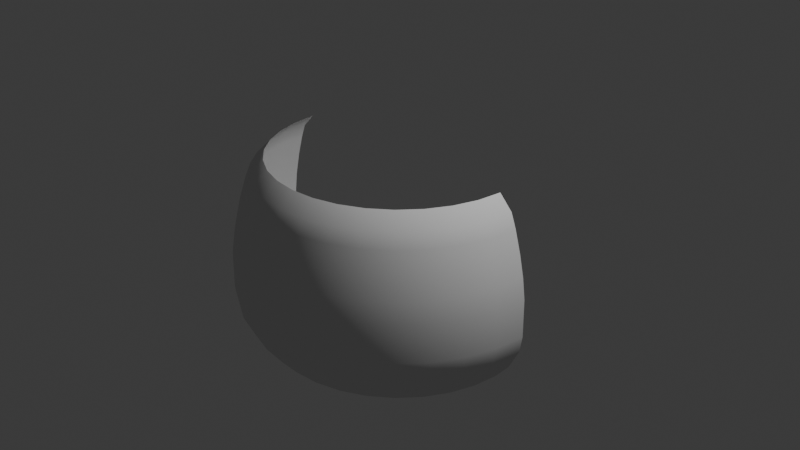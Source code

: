 # Source: Bauchige_Vase.blend  (saved by Blender 4.2.66; exported with 4.5.12 LTS)
import bpy
from mathutils import Matrix  # noqa: F401  (used for matrix-valued properties, if any)

bpy.ops.wm.read_factory_settings(use_empty=True)
scene = bpy.context.scene
scene.name = 'Scene'

# ---- collections
col_collection = bpy.data.collections.new('Collection'); scene.collection.children.link(col_collection)

# ---- node groups
ng_smooth_by_angle = bpy.data.node_groups.new('Smooth by Angle', 'GeometryNodeTree')
_s = ng_smooth_by_angle.interface.new_socket(name='Mesh', in_out='OUTPUT', socket_type='NodeSocketGeometry')
_s = ng_smooth_by_angle.interface.new_socket(name='Mesh', in_out='INPUT', socket_type='NodeSocketGeometry')
_s = ng_smooth_by_angle.interface.new_socket(name='Angle', in_out='INPUT', socket_type='NodeSocketFloat')
_s.subtype = 'ANGLE'
_s.default_value = 0.5236
_s.min_value = 0.0
_s.max_value = 3.142
_s.description = 'Maximum face angle for smooth edges'
_s = ng_smooth_by_angle.interface.new_socket(name='Ignore Sharpness', in_out='INPUT', socket_type='NodeSocketBool')
_s.force_non_field = True
ng_smooth_by_angle.description = 'Set the sharpness of mesh edges based on the angle between the neighboring faces'
ng_smooth_by_angle.is_modifier = True
_N = ng_smooth_by_angle.nodes; _L = ng_smooth_by_angle.links
n0 = _N.new('GeometryNodeSetShadeSmooth'); n0.name = 'Set Shade Smooth'; n0.location = (120, -80)
n0.domain = 'EDGE'
n1 = _N.new('GeometryNodeSetShadeSmooth'); n1.name = 'Set Shade Smooth.001'; n1.location = (300, -80)
n2 = _N.new('NodeGroupOutput'); n2.name = 'Group Output'; n2.location = (480, -80)
n3 = _N.new('GeometryNodeInputMeshEdgeAngle'); n3.name = 'Edge Angle'; n3.location = (-440, -240)
n4 = _N.new('NodeGroupInput'); n4.name = 'Group Input'; n4.location = (-80, -80)
n5 = _N.new('GeometryNodeInputEdgeSmooth'); n5.name = 'Is Edge Smooth'; n5.location = (-260, -120)
n6 = _N.new('GeometryNodeInputShadeSmooth'); n6.name = 'Is Shade Smooth'; n6.location = (-440, -397)
n7 = _N.new('FunctionNodeCompare'); n7.name = 'Compare'; n7.location = (-260, -260)
n7.operation = 'LESS_EQUAL'
n7.inputs[6].default_value = (0.0, 0.0, 0.0, 0.0)
n7.inputs[7].default_value = (0.0, 0.0, 0.0, 0.0)
n8 = _N.new('FunctionNodeBooleanMath'); n8.name = 'Boolean Math.001'; n8.location = (-80, -260)
n9 = _N.new('NodeGroupInput'); n9.name = 'Group Input.001'; n9.location = (-440, -329)
n10 = _N.new('NodeGroupInput'); n10.name = 'Group Input.002'; n10.location = (-259, -189)
n11 = _N.new('FunctionNodeBooleanMath'); n11.name = 'Boolean Math'; n11.location = (-80, -149)
n11.operation = 'OR'
n12 = _N.new('FunctionNodeBooleanMath'); n12.name = 'Boolean Math.002'; n12.location = (-260, -380)
n12.operation = 'OR'
n13 = _N.new('NodeGroupInput'); n13.name = 'Group Input.003'; n13.location = (-440, -460)
_L.new(n3.outputs[0], n7.inputs[0])
_L.new(n1.outputs[0], n2.inputs[0])
_L.new(n9.outputs[1], n7.inputs[1])
_L.new(n7.outputs[0], n8.inputs[0])
_L.new(n4.outputs[0], n0.inputs[0])
_L.new(n0.outputs[0], n1.inputs[0])
_L.new(n8.outputs[0], n0.inputs[2])
_L.new(n10.outputs[2], n11.inputs[1])
_L.new(n5.outputs[0], n11.inputs[0])
_L.new(n11.outputs[0], n0.inputs[1])
_L.new(n13.outputs[2], n12.inputs[1])
_L.new(n6.outputs[0], n12.inputs[0])
_L.new(n12.outputs[0], n8.inputs[1])
n2.is_active_output = True

# ---- world
world_world = bpy.data.worlds.new('World'); scene.world = world_world
world_world.use_nodes = True; world_world.node_tree.nodes.clear()
_N = world_world.node_tree.nodes; _L = world_world.node_tree.links
n0 = _N.new('ShaderNodeOutputWorld'); n0.name = 'World Output'; n0.location = (300, 300)
n1 = _N.new('ShaderNodeBackground'); n1.name = 'Background'; n1.location = (10, 300)
n1.inputs[0].default_value = (0.05088, 0.05088, 0.05088, 1.0)
_L.new(n1.outputs[0], n0.inputs[0])
n0.is_active_output = True
world_world.color = (0.05088, 0.05088, 0.05088)
world_world.sun_shadow_jitter_overblur = 0.0

# ---- cameras
cam_camera = bpy.data.cameras.new('Camera')
cam_camera.clip_end = 100.0
cam_camera.ortho_scale = 7.314

# ---- lights
light_light = bpy.data.lights.new('Light', 'POINT')
light_light.energy = 1000.0
light_light.shadow_soft_size = 0.1

# ---- meshes
me_cylinder = bpy.data.meshes.new('Cylinder')
me_cylinder.from_pydata([(0.4052, -3.317e-09, -0.8722), (0.9505, 8.406e-10, -0.009269), (0.3974, -0.07905, -0.8722), (0.9322, -0.1854, -0.009269), (0.3743, -0.1551, -0.8722), (0.8781, -0.3637, -0.009269), (0.3369, -0.2251, -0.8722), (0.7903, -0.5281, -0.009269), (0.2865, -0.2865, -0.8722), (0.6721, -0.6721, -0.009269), (0.2251, -0.3369, -0.8722), (0.5281, -0.7903, -0.009269), (0.1551, -0.3743, -0.8722), (0.3637, -0.8781, -0.009269), (0.07905, -0.3974, -0.8722), (0.1854, -0.9322, -0.009269), (4.635e-09, -0.4052, -0.8722), (-6.237e-10, -0.9505, -0.009269), (-0.07905, -0.3974, -0.8722), (-0.1854, -0.9322, -0.009269), (-0.1551, -0.3743, -0.8722), (-0.3637, -0.8781, -0.009269), (-0.2251, -0.3369, -0.8722), (-0.5281, -0.7903, -0.009269), (-0.2865, -0.2865, -0.8722), (-0.6721, -0.6721, -0.009269), (-0.3369, -0.2251, -0.8722), (-0.7903, -0.5281, -0.009269), (-0.3743, -0.1551, -0.8722), (-0.8781, -0.3637, -0.009269), (-0.3974, -0.07905, -0.8722), (-0.9322, -0.1854, -0.009269), (-0.4052, -3.317e-09, -0.8722), (-0.9505, 8.406e-10, -0.009269), (0.9677, 9.806e-10, -0.1354), (0.9697, 9.961e-10, -0.3636), (0.9521, 8.888e-10, -0.4664), (0.8844, 1.527e-09, -0.5958), (0.7965, 2.331e-10, -0.6975), (0.6488, -1.46e-09, -0.7878), (0.9491, -0.1888, -0.1354), (0.951, -0.1892, -0.3636), (0.9338, -0.1857, -0.4664), (0.8674, -0.1725, -0.5958), (0.7812, -0.1554, -0.6975), (0.6364, -0.1266, -0.7878), (0.894, -0.3703, -0.1354), (0.8959, -0.3711, -0.3636), (0.8796, -0.3643, -0.4664), (0.8171, -0.3385, -0.5958), (0.7359, -0.3048, -0.6975), (0.5994, -0.2483, -0.7878), (0.8046, -0.5376, -0.1354), (0.8063, -0.5387, -0.3636), (0.7916, -0.5289, -0.4664), (0.7354, -0.4914, -0.5958), (0.6623, -0.4425, -0.6975), (0.5395, -0.3605, -0.7878), (0.6842, -0.6842, -0.1354), (0.6857, -0.6857, -0.3636), (0.6732, -0.6732, -0.4664), (0.6254, -0.6254, -0.5958), (0.5632, -0.5632, -0.6975), (0.4588, -0.4588, -0.7878), (0.5376, -0.8046, -0.1354), (0.5387, -0.8063, -0.3636), (0.5289, -0.7916, -0.4664), (0.4914, -0.7354, -0.5958), (0.4425, -0.6623, -0.6975), (0.3605, -0.5395, -0.7878), (0.3703, -0.894, -0.1354), (0.3711, -0.8959, -0.3636), (0.3643, -0.8796, -0.4664), (0.3385, -0.8171, -0.5958), (0.3048, -0.7359, -0.6975), (0.2483, -0.5994, -0.7878), (0.1888, -0.9491, -0.1354), (0.1892, -0.951, -0.3636), (0.1857, -0.9338, -0.4664), (0.1725, -0.8674, -0.5958), (0.1554, -0.7812, -0.6975), (0.1266, -0.6364, -0.7878), (-8.098e-10, -0.9677, -0.1354), (-8.735e-10, -0.9697, -0.3636), (-8.657e-10, -0.9521, -0.4664), (-2.675e-09, -0.8844, -0.5958), (7.552e-10, -0.7965, -0.6975), (2.285e-09, -0.6488, -0.7878), (-0.1888, -0.9491, -0.1354), (-0.1892, -0.951, -0.3636), (-0.1857, -0.9338, -0.4664), (-0.1725, -0.8674, -0.5958), (-0.1554, -0.7812, -0.6975), (-0.1266, -0.6364, -0.7878), (-0.3703, -0.894, -0.1354), (-0.3711, -0.8959, -0.3636), (-0.3643, -0.8796, -0.4664), (-0.3385, -0.8171, -0.5958), (-0.3048, -0.7359, -0.6975), (-0.2483, -0.5994, -0.7878), (-0.5376, -0.8046, -0.1354), (-0.5387, -0.8063, -0.3636), (-0.5289, -0.7916, -0.4664), (-0.4914, -0.7354, -0.5958), (-0.4425, -0.6623, -0.6975), (-0.3605, -0.5395, -0.7878), (-0.6842, -0.6842, -0.1354), (-0.6857, -0.6857, -0.3636), (-0.6732, -0.6732, -0.4664), (-0.6254, -0.6254, -0.5958), (-0.5632, -0.5632, -0.6975), (-0.4588, -0.4588, -0.7878), (-0.8046, -0.5376, -0.1354), (-0.8063, -0.5387, -0.3636), (-0.7916, -0.5289, -0.4664), (-0.7354, -0.4914, -0.5958), (-0.6623, -0.4425, -0.6975), (-0.5395, -0.3605, -0.7878), (-0.894, -0.3703, -0.1354), (-0.8959, -0.3711, -0.3636), (-0.8796, -0.3643, -0.4664), (-0.8171, -0.3385, -0.5958), (-0.7359, -0.3048, -0.6975), (-0.5994, -0.2483, -0.7878), (-0.9491, -0.1888, -0.1354), (-0.951, -0.1892, -0.3636), (-0.9338, -0.1857, -0.4664), (-0.8674, -0.1725, -0.5958), (-0.7812, -0.1554, -0.6975), (-0.6364, -0.1266, -0.7878), (-0.9677, 9.806e-10, -0.1354), (-0.9697, 9.961e-10, -0.3636), (-0.9521, 8.888e-10, -0.4664), (-0.8844, 1.527e-09, -0.5958), (-0.7965, 2.331e-10, -0.6975), (-0.6488, -1.46e-09, -0.7878), (0.9212, 5.251e-10, 0.1209), (0.9035, -0.1797, 0.1209), (0.8511, -0.3525, 0.1209), (0.7659, -0.5118, 0.1209), (0.6514, -0.6514, 0.1209), (0.5118, -0.7659, 0.1209), (0.3525, -0.8511, 0.1209), (0.1797, -0.9035, 0.1209), (-1.577e-09, -0.9212, 0.1209), (-0.1797, -0.9035, 0.1209), (-0.3525, -0.8511, 0.1209), (-0.5118, -0.7659, 0.1209), (-0.6514, -0.6514, 0.1209), (-0.7659, -0.5118, 0.1209), (-0.8511, -0.3525, 0.1209), (-0.9035, -0.1797, 0.1209), (-0.9212, 5.251e-10, 0.1209), (0.8824, 5.929e-10, 0.2533), (0.8654, -0.1721, 0.2533), (0.8152, -0.3377, 0.2533), (0.7337, -0.4902, 0.2533), (0.6239, -0.6239, 0.2533), (0.4902, -0.7337, 0.2533), (0.3377, -0.8152, 0.2533), (0.1721, -0.8654, 0.2533), (-1.982e-09, -0.8824, 0.2533), (-0.1721, -0.8654, 0.2533), (-0.3377, -0.8152, 0.2533), (-0.4902, -0.7337, 0.2533), (-0.6239, -0.6239, 0.2533), (-0.7337, -0.4902, 0.2533), (-0.8152, -0.3377, 0.2533), (-0.8654, -0.1721, 0.2533), (-0.8824, 5.929e-10, 0.2533), (0.8488, 4.892e-10, 0.3409), (0.8325, -0.1656, 0.3409), (0.7842, -0.3248, 0.3409), (0.7058, -0.4716, 0.3409), (0.6002, -0.6002, 0.3409), (0.4716, -0.7058, 0.3409), (0.3248, -0.7842, 0.3409), (0.1656, -0.8325, 0.3409), (-2.32e-09, -0.8488, 0.3409), (-0.1656, -0.8325, 0.3409), (-0.3248, -0.7842, 0.3409), (-0.4716, -0.7058, 0.3409), (-0.6002, -0.6002, 0.3409), (-0.7058, -0.4716, 0.3409), (-0.7842, -0.3248, 0.3409), (-0.8325, -0.1656, 0.3409), (-0.8488, 4.892e-10, 0.3409), (0.7654, -1.659e-09, 0.425), (0.7507, -0.1493, 0.425), (0.7071, -0.2929, 0.425), (0.6364, -0.4252, 0.425), (0.5412, -0.5412, 0.425), (0.4252, -0.6364, 0.425), (0.2929, -0.7071, 0.425), (0.1493, -0.7507, 0.425), (-2.786e-09, -0.7654, 0.425), (-0.1493, -0.7507, 0.425), (-0.2929, -0.7071, 0.425), (-0.4252, -0.6364, 0.425), (-0.5412, -0.5412, 0.425), (-0.6364, -0.4252, 0.425), (-0.7071, -0.2929, 0.425), (-0.7507, -0.1493, 0.425), (-0.7654, -1.659e-09, 0.425)], [], [(34, 1, 3, 40), (40, 3, 5, 46), (46, 5, 7, 52), (52, 7, 9, 58), (58, 9, 11, 64), (64, 11, 13, 70), (70, 13, 15, 76), (76, 15, 17, 82), (82, 17, 19, 88), (88, 19, 21, 94), (94, 21, 23, 100), (100, 23, 25, 106), (106, 25, 27, 112), (112, 27, 29, 118), (118, 29, 31, 124), (124, 31, 33, 130), (30, 129, 135, 32), (129, 128, 134, 135), (128, 127, 133, 134), (127, 126, 132, 133), (126, 125, 131, 132), (125, 124, 130, 131), (28, 123, 129, 30), (123, 122, 128, 129), (122, 121, 127, 128), (121, 120, 126, 127), (120, 119, 125, 126), (119, 118, 124, 125), (26, 117, 123, 28), (117, 116, 122, 123), (116, 115, 121, 122), (115, 114, 120, 121), (114, 113, 119, 120), (113, 112, 118, 119), (24, 111, 117, 26), (111, 110, 116, 117), (110, 109, 115, 116), (109, 108, 114, 115), (108, 107, 113, 114), (107, 106, 112, 113), (22, 105, 111, 24), (105, 104, 110, 111), (104, 103, 109, 110), (103, 102, 108, 109), (102, 101, 107, 108), (101, 100, 106, 107), (20, 99, 105, 22), (99, 98, 104, 105), (98, 97, 103, 104), (97, 96, 102, 103), (96, 95, 101, 102), (95, 94, 100, 101), (18, 93, 99, 20), (93, 92, 98, 99), (92, 91, 97, 98), (91, 90, 96, 97), (90, 89, 95, 96), (89, 88, 94, 95), (16, 87, 93, 18), (87, 86, 92, 93), (86, 85, 91, 92), (85, 84, 90, 91), (84, 83, 89, 90), (83, 82, 88, 89), (14, 81, 87, 16), (81, 80, 86, 87), (80, 79, 85, 86), (79, 78, 84, 85), (78, 77, 83, 84), (77, 76, 82, 83), (12, 75, 81, 14), (75, 74, 80, 81), (74, 73, 79, 80), (73, 72, 78, 79), (72, 71, 77, 78), (71, 70, 76, 77), (10, 69, 75, 12), (69, 68, 74, 75), (68, 67, 73, 74), (67, 66, 72, 73), (66, 65, 71, 72), (65, 64, 70, 71), (8, 63, 69, 10), (63, 62, 68, 69), (62, 61, 67, 68), (61, 60, 66, 67), (60, 59, 65, 66), (59, 58, 64, 65), (6, 57, 63, 8), (57, 56, 62, 63), (56, 55, 61, 62), (55, 54, 60, 61), (54, 53, 59, 60), (53, 52, 58, 59), (4, 51, 57, 6), (51, 50, 56, 57), (50, 49, 55, 56), (49, 48, 54, 55), (48, 47, 53, 54), (47, 46, 52, 53), (2, 45, 51, 4), (45, 44, 50, 51), (44, 43, 49, 50), (43, 42, 48, 49), (42, 41, 47, 48), (41, 40, 46, 47), (0, 39, 45, 2), (39, 38, 44, 45), (38, 37, 43, 44), (37, 36, 42, 43), (36, 35, 41, 42), (35, 34, 40, 41), (13, 11, 141, 142), (31, 29, 150, 151), (5, 3, 137, 138), (23, 21, 146, 147), (15, 13, 142, 143), (33, 31, 151, 152), (7, 5, 138, 139), (25, 23, 147, 148), (17, 15, 143, 144), (9, 7, 139, 140), (27, 25, 148, 149), (19, 17, 144, 145), (11, 9, 140, 141), (29, 27, 149, 150), (3, 1, 136, 137), (21, 19, 145, 146), (146, 145, 162, 163), (147, 146, 163, 164), (148, 147, 164, 165), (149, 148, 165, 166), (150, 149, 166, 167), (137, 136, 153, 154), (151, 150, 167, 168), (138, 137, 154, 155), (152, 151, 168, 169), (139, 138, 155, 156), (140, 139, 156, 157), (141, 140, 157, 158), (142, 141, 158, 159), (143, 142, 159, 160), (144, 143, 160, 161), (145, 144, 161, 162), (172, 171, 188, 189), (166, 165, 182, 183), (167, 166, 183, 184), (154, 153, 170, 171), (168, 167, 184, 185), (155, 154, 171, 172), (169, 168, 185, 186), (156, 155, 172, 173), (157, 156, 173, 174), (158, 157, 174, 175), (159, 158, 175, 176), (160, 159, 176, 177), (161, 160, 177, 178), (162, 161, 178, 179), (163, 162, 179, 180), (164, 163, 180, 181), (165, 164, 181, 182), (186, 185, 202, 203), (173, 172, 189, 190), (174, 173, 190, 191), (175, 174, 191, 192), (176, 175, 192, 193), (177, 176, 193, 194), (178, 177, 194, 195), (179, 178, 195, 196), (180, 179, 196, 197), (181, 180, 197, 198), (182, 181, 198, 199), (183, 182, 199, 200), (184, 183, 200, 201), (171, 170, 187, 188), (185, 184, 201, 202)])
me_cylinder.polygons.foreach_set('use_smooth', [True] * 176)
_uv = me_cylinder.uv_layers.new(name='UVMap Squares')
_uv.uv.foreach_set('vector', [0.969, 0.5293, 0.969, 0.562, 0.9103, 0.562, 0.9103, 0.5293, 0.9103, 0.5293, 0.9103, 0.562, 0.8517, 0.562, 0.8517, 0.5293, 0.8517, 0.5293, 0.8517, 0.562, 0.7931, 0.562, 0.7931, 0.5293, 0.7931, 0.5293, 0.7931, 0.562, 0.7345, 0.562, 0.7345, 0.5293, 0.7345, 0.5293, 0.7345, 0.562, 0.6759, 0.562, 0.6759, 0.5293, 0.6759, 0.5293, 0.6759, 0.562, 0.6172, 0.562, 0.6172, 0.5293, 0.6172, 0.5293, 0.6172, 0.562, 0.5586, 0.562, 0.5586, 0.5293, 0.5586, 0.5293, 0.5586, 0.562, 0.5, 0.562, 0.5, 0.5293, 0.5, 0.5293, 0.5, 0.562, 0.4414, 0.562, 0.4414, 0.5293, 0.4414, 0.5293, 0.4414, 0.562, 0.3828, 0.562, 0.3828, 0.5293, 0.3828, 0.5293, 0.3828, 0.562, 0.3241, 0.562, 0.3241, 0.5293, 0.3241, 0.5293, 0.3241, 0.562, 0.2655, 0.562, 0.2655, 0.5293, 0.2655, 0.5293, 0.2655, 0.562, 0.2069, 0.562, 0.2069, 0.5293, 0.2069, 0.5293, 0.2069, 0.562, 0.1483, 0.562, 0.1483, 0.5293, 0.1483, 0.5293, 0.1483, 0.562, 0.08966, 0.562, 0.08966, 0.5293, 0.08966, 0.5293, 0.08966, 0.562, 0.03105, 0.562, 0.03105, 0.5293, 0.08966, 0.2611, 0.08966, 0.3274, 0.03105, 0.3274, 0.03105, 0.2611, 0.08966, 0.3274, 0.08966, 0.3718, 0.03105, 0.3718, 0.03105, 0.3274, 0.08966, 0.3718, 0.08966, 0.4064, 0.03105, 0.4064, 0.03105, 0.3718, 0.08966, 0.4064, 0.08966, 0.4439, 0.03105, 0.4439, 0.03105, 0.4064, 0.08966, 0.4439, 0.08966, 0.4707, 0.03105, 0.4707, 0.03105, 0.4439, 0.08966, 0.4707, 0.08966, 0.5293, 0.03105, 0.5293, 0.03105, 0.4707, 0.1483, 0.2611, 0.1483, 0.3274, 0.08966, 0.3274, 0.08966, 0.2611, 0.1483, 0.3274, 0.1483, 0.3718, 0.08966, 0.3718, 0.08966, 0.3274, 0.1483, 0.3718, 0.1483, 0.4064, 0.08966, 0.4064, 0.08966, 0.3718, 0.1483, 0.4064, 0.1483, 0.4439, 0.08966, 0.4439, 0.08966, 0.4064, 0.1483, 0.4439, 0.1483, 0.4707, 0.08966, 0.4707, 0.08966, 0.4439, 0.1483, 0.4707, 0.1483, 0.5293, 0.08966, 0.5293, 0.08966, 0.4707, 0.2069, 0.2611, 0.2069, 0.3274, 0.1483, 0.3274, 0.1483, 0.2611, 0.2069, 0.3274, 0.2069, 0.3718, 0.1483, 0.3718, 0.1483, 0.3274, 0.2069, 0.3718, 0.2069, 0.4064, 0.1483, 0.4064, 0.1483, 0.3718, 0.2069, 0.4064, 0.2069, 0.4439, 0.1483, 0.4439, 0.1483, 0.4064, 0.2069, 0.4439, 0.2069, 0.4707, 0.1483, 0.4707, 0.1483, 0.4439, 0.2069, 0.4707, 0.2069, 0.5293, 0.1483, 0.5293, 0.1483, 0.4707, 0.2655, 0.2611, 0.2655, 0.3274, 0.2069, 0.3274, 0.2069, 0.2611, 0.2655, 0.3274, 0.2655, 0.3718, 0.2069, 0.3718, 0.2069, 0.3274, 0.2655, 0.3718, 0.2655, 0.4064, 0.2069, 0.4064, 0.2069, 0.3718, 0.2655, 0.4064, 0.2655, 0.4439, 0.2069, 0.4439, 0.2069, 0.4064, 0.2655, 0.4439, 0.2655, 0.4707, 0.2069, 0.4707, 0.2069, 0.4439, 0.2655, 0.4707, 0.2655, 0.5293, 0.2069, 0.5293, 0.2069, 0.4707, 0.3241, 0.2611, 0.3241, 0.3274, 0.2655, 0.3274, 0.2655, 0.2611, 0.3241, 0.3274, 0.3241, 0.3718, 0.2655, 0.3718, 0.2655, 0.3274, 0.3241, 0.3718, 0.3241, 0.4064, 0.2655, 0.4064, 0.2655, 0.3718, 0.3241, 0.4064, 0.3241, 0.4439, 0.2655, 0.4439, 0.2655, 0.4064, 0.3241, 0.4439, 0.3241, 0.4707, 0.2655, 0.4707, 0.2655, 0.4439, 0.3241, 0.4707, 0.3241, 0.5293, 0.2655, 0.5293, 0.2655, 0.4707, 0.3828, 0.2611, 0.3828, 0.3274, 0.3241, 0.3274, 0.3241, 0.2611, 0.3828, 0.3274, 0.3828, 0.3718, 0.3241, 0.3718, 0.3241, 0.3274, 0.3828, 0.3718, 0.3828, 0.4064, 0.3241, 0.4064, 0.3241, 0.3718, 0.3828, 0.4064, 0.3828, 0.4439, 0.3241, 0.4439, 0.3241, 0.4064, 0.3828, 0.4439, 0.3828, 0.4707, 0.3241, 0.4707, 0.3241, 0.4439, 0.3828, 0.4707, 0.3828, 0.5293, 0.3241, 0.5293, 0.3241, 0.4707, 0.4414, 0.2611, 0.4414, 0.3274, 0.3828, 0.3274, 0.3828, 0.2611, 0.4414, 0.3274, 0.4414, 0.3718, 0.3828, 0.3718, 0.3828, 0.3274, 0.4414, 0.3718, 0.4414, 0.4064, 0.3828, 0.4064, 0.3828, 0.3718, 0.4414, 0.4064, 0.4414, 0.4439, 0.3828, 0.4439, 0.3828, 0.4064, 0.4414, 0.4439, 0.4414, 0.4707, 0.3828, 0.4707, 0.3828, 0.4439, 0.4414, 0.4707, 0.4414, 0.5293, 0.3828, 0.5293, 0.3828, 0.4707, 0.5, 0.2611, 0.5, 0.3274, 0.4414, 0.3274, 0.4414, 0.2611, 0.5, 0.3274, 0.5, 0.3718, 0.4414, 0.3718, 0.4414, 0.3274, 0.5, 0.3718, 0.5, 0.4064, 0.4414, 0.4064, 0.4414, 0.3718, 0.5, 0.4064, 0.5, 0.4439, 0.4414, 0.4439, 0.4414, 0.4064, 0.5, 0.4439, 0.5, 0.4707, 0.4414, 0.4707, 0.4414, 0.4439, 0.5, 0.4707, 0.5, 0.5293, 0.4414, 0.5293, 0.4414, 0.4707, 0.5586, 0.2611, 0.5586, 0.3274, 0.5, 0.3274, 0.5, 0.2611, 0.5586, 0.3274, 0.5586, 0.3718, 0.5, 0.3718, 0.5, 0.3274, 0.5586, 0.3718, 0.5586, 0.4064, 0.5, 0.4064, 0.5, 0.3718, 0.5586, 0.4064, 0.5586, 0.4439, 0.5, 0.4439, 0.5, 0.4064, 0.5586, 0.4439, 0.5586, 0.4707, 0.5, 0.4707, 0.5, 0.4439, 0.5586, 0.4707, 0.5586, 0.5293, 0.5, 0.5293, 0.5, 0.4707, 0.6172, 0.2611, 0.6172, 0.3274, 0.5586, 0.3274, 0.5586, 0.2611, 0.6172, 0.3274, 0.6172, 0.3718, 0.5586, 0.3718, 0.5586, 0.3274, 0.6172, 0.3718, 0.6172, 0.4064, 0.5586, 0.4064, 0.5586, 0.3718, 0.6172, 0.4064, 0.6172, 0.4439, 0.5586, 0.4439, 0.5586, 0.4064, 0.6172, 0.4439, 0.6172, 0.4707, 0.5586, 0.4707, 0.5586, 0.4439, 0.6172, 0.4707, 0.6172, 0.5293, 0.5586, 0.5293, 0.5586, 0.4707, 0.6759, 0.2611, 0.6759, 0.3274, 0.6172, 0.3274, 0.6172, 0.2611, 0.6759, 0.3274, 0.6759, 0.3718, 0.6172, 0.3718, 0.6172, 0.3274, 0.6759, 0.3718, 0.6759, 0.4064, 0.6172, 0.4064, 0.6172, 0.3718, 0.6759, 0.4064, 0.6759, 0.4439, 0.6172, 0.4439, 0.6172, 0.4064, 0.6759, 0.4439, 0.6759, 0.4707, 0.6172, 0.4707, 0.6172, 0.4439, 0.6759, 0.4707, 0.6759, 0.5293, 0.6172, 0.5293, 0.6172, 0.4707, 0.7345, 0.2611, 0.7345, 0.3274, 0.6759, 0.3274, 0.6759, 0.2611, 0.7345, 0.3274, 0.7345, 0.3718, 0.6759, 0.3718, 0.6759, 0.3274, 0.7345, 0.3718, 0.7345, 0.4064, 0.6759, 0.4064, 0.6759, 0.3718, 0.7345, 0.4064, 0.7345, 0.4439, 0.6759, 0.4439, 0.6759, 0.4064, 0.7345, 0.4439, 0.7345, 0.4707, 0.6759, 0.4707, 0.6759, 0.4439, 0.7345, 0.4707, 0.7345, 0.5293, 0.6759, 0.5293, 0.6759, 0.4707, 0.7931, 0.2611, 0.7931, 0.3274, 0.7345, 0.3274, 0.7345, 0.2611, 0.7931, 0.3274, 0.7931, 0.3718, 0.7345, 0.3718, 0.7345, 0.3274, 0.7931, 0.3718, 0.7931, 0.4064, 0.7345, 0.4064, 0.7345, 0.3718, 0.7931, 0.4064, 0.7931, 0.4439, 0.7345, 0.4439, 0.7345, 0.4064, 0.7931, 0.4439, 0.7931, 0.4707, 0.7345, 0.4707, 0.7345, 0.4439, 0.7931, 0.4707, 0.7931, 0.5293, 0.7345, 0.5293, 0.7345, 0.4707, 0.8517, 0.2611, 0.8517, 0.3274, 0.7931, 0.3274, 0.7931, 0.2611, 0.8517, 0.3274, 0.8517, 0.3718, 0.7931, 0.3718, 0.7931, 0.3274, 0.8517, 0.3718, 0.8517, 0.4064, 0.7931, 0.4064, 0.7931, 0.3718, 0.8517, 0.4064, 0.8517, 0.4439, 0.7931, 0.4439, 0.7931, 0.4064, 0.8517, 0.4439, 0.8517, 0.4707, 0.7931, 0.4707, 0.7931, 0.4439, 0.8517, 0.4707, 0.8517, 0.5293, 0.7931, 0.5293, 0.7931, 0.4707, 0.9103, 0.2611, 0.9103, 0.3274, 0.8517, 0.3274, 0.8517, 0.2611, 0.9103, 0.3274, 0.9103, 0.3718, 0.8517, 0.3718, 0.8517, 0.3274, 0.9103, 0.3718, 0.9103, 0.4064, 0.8517, 0.4064, 0.8517, 0.3718, 0.9103, 0.4064, 0.9103, 0.4439, 0.8517, 0.4439, 0.8517, 0.4064, 0.9103, 0.4439, 0.9103, 0.4707, 0.8517, 0.4707, 0.8517, 0.4439, 0.9103, 0.4707, 0.9103, 0.5293, 0.8517, 0.5293, 0.8517, 0.4707, 0.969, 0.2611, 0.969, 0.3274, 0.9103, 0.3274, 0.9103, 0.2611, 0.969, 0.3274, 0.969, 0.3718, 0.9103, 0.3718, 0.9103, 0.3274, 0.969, 0.3718, 0.969, 0.4064, 0.9103, 0.4064, 0.9103, 0.3718, 0.969, 0.4064, 0.969, 0.4439, 0.9103, 0.4439, 0.9103, 0.4064, 0.969, 0.4439, 0.969, 0.4707, 0.9103, 0.4707, 0.9103, 0.4439, 0.969, 0.4707, 0.969, 0.5293, 0.9103, 0.5293, 0.9103, 0.4707, 0.6172, 0.562, 0.6759, 0.562, 0.6759, 0.5963, 0.6172, 0.5963, 0.08966, 0.562, 0.1483, 0.562, 0.1483, 0.5963, 0.08966, 0.5963, 0.8517, 0.562, 0.9103, 0.562, 0.9103, 0.5963, 0.8517, 0.5963, 0.3241, 0.562, 0.3828, 0.562, 0.3828, 0.5963, 0.3241, 0.5963, 0.5586, 0.562, 0.6172, 0.562, 0.6172, 0.5963, 0.5586, 0.5963, 0.03105, 0.562, 0.08966, 0.562, 0.08966, 0.5963, 0.03105, 0.5963, 0.7931, 0.562, 0.8517, 0.562, 0.8517, 0.5963, 0.7931, 0.5963, 0.2655, 0.562, 0.3241, 0.562, 0.3241, 0.5963, 0.2655, 0.5963, 0.5, 0.562, 0.5586, 0.562, 0.5586, 0.5963, 0.5, 0.5963, 0.7345, 0.562, 0.7931, 0.562, 0.7931, 0.5963, 0.7345, 0.5963, 0.2069, 0.562, 0.2655, 0.562, 0.2655, 0.5963, 0.2069, 0.5963, 0.4414, 0.562, 0.5, 0.562, 0.5, 0.5963, 0.4414, 0.5963, 0.6759, 0.562, 0.7345, 0.562, 0.7345, 0.5963, 0.6759, 0.5963, 0.1483, 0.562, 0.2069, 0.562, 0.2069, 0.5963, 0.1483, 0.5963, 0.9103, 0.562, 0.969, 0.562, 0.969, 0.5963, 0.9103, 0.5963, 0.3828, 0.562, 0.4414, 0.562, 0.4414, 0.5963, 0.3828, 0.5963, 0.3828, 0.5963, 0.4414, 0.5963, 0.4414, 0.6317, 0.3828, 0.6317, 0.3241, 0.5963, 0.3828, 0.5963, 0.3828, 0.6317, 0.3241, 0.6317, 0.2655, 0.5963, 0.3241, 0.5963, 0.3241, 0.6317, 0.2655, 0.6317, 0.2069, 0.5963, 0.2655, 0.5963, 0.2655, 0.6317, 0.2069, 0.6317, 0.1483, 0.5963, 0.2069, 0.5963, 0.2069, 0.6317, 0.1483, 0.6317, 0.9103, 0.5963, 0.969, 0.5963, 0.969, 0.6317, 0.9103, 0.6317, 0.08966, 0.5963, 0.1483, 0.5963, 0.1483, 0.6317, 0.08966, 0.6317, 0.8517, 0.5963, 0.9103, 0.5963, 0.9103, 0.6317, 0.8517, 0.6317, 0.03105, 0.5963, 0.08966, 0.5963, 0.08966, 0.6317, 0.03105, 0.6317, 0.7931, 0.5963, 0.8517, 0.5963, 0.8517, 0.6317, 0.7931, 0.6317, 0.7345, 0.5963, 0.7931, 0.5963, 0.7931, 0.6317, 0.7345, 0.6317, 0.6759, 0.5963, 0.7345, 0.5963, 0.7345, 0.6317, 0.6759, 0.6317, 0.6172, 0.5963, 0.6759, 0.5963, 0.6759, 0.6317, 0.6172, 0.6317, 0.5586, 0.5963, 0.6172, 0.5963, 0.6172, 0.6317, 0.5586, 0.6317, 0.5, 0.5963, 0.5586, 0.5963, 0.5586, 0.6317, 0.5, 0.6317, 0.4414, 0.5963, 0.5, 0.5963, 0.5, 0.6317, 0.4414, 0.6317, 0.8517, 0.6558, 0.9103, 0.6558, 0.9103, 0.6863, 0.8517, 0.6863, 0.2069, 0.6317, 0.2655, 0.6317, 0.2655, 0.6558, 0.2069, 0.6558, 0.1483, 0.6317, 0.2069, 0.6317, 0.2069, 0.6558, 0.1483, 0.6558, 0.9103, 0.6317, 0.969, 0.6317, 0.969, 0.6558, 0.9103, 0.6558, 0.08966, 0.6317, 0.1483, 0.6317, 0.1483, 0.6558, 0.08966, 0.6558, 0.8517, 0.6317, 0.9103, 0.6317, 0.9103, 0.6558, 0.8517, 0.6558, 0.03105, 0.6317, 0.08966, 0.6317, 0.08966, 0.6558, 0.03105, 0.6558, 0.7931, 0.6317, 0.8517, 0.6317, 0.8517, 0.6558, 0.7931, 0.6558, 0.7345, 0.6317, 0.7931, 0.6317, 0.7931, 0.6558, 0.7345, 0.6558, 0.6759, 0.6317, 0.7345, 0.6317, 0.7345, 0.6558, 0.6759, 0.6558, 0.6172, 0.6317, 0.6759, 0.6317, 0.6759, 0.6558, 0.6172, 0.6558, 0.5586, 0.6317, 0.6172, 0.6317, 0.6172, 0.6558, 0.5586, 0.6558, 0.5, 0.6317, 0.5586, 0.6317, 0.5586, 0.6558, 0.5, 0.6558, 0.4414, 0.6317, 0.5, 0.6317, 0.5, 0.6558, 0.4414, 0.6558, 0.3828, 0.6317, 0.4414, 0.6317, 0.4414, 0.6558, 0.3828, 0.6558, 0.3241, 0.6317, 0.3828, 0.6317, 0.3828, 0.6558, 0.3241, 0.6558, 0.2655, 0.6317, 0.3241, 0.6317, 0.3241, 0.6558, 0.2655, 0.6558, 0.03105, 0.6558, 0.08966, 0.6558, 0.08966, 0.6863, 0.03105, 0.6863, 0.7931, 0.6558, 0.8517, 0.6558, 0.8517, 0.6863, 0.7931, 0.6863, 0.7345, 0.6558, 0.7931, 0.6558, 0.7931, 0.6863, 0.7345, 0.6863, 0.6759, 0.6558, 0.7345, 0.6558, 0.7345, 0.6863, 0.6759, 0.6863, 0.6172, 0.6558, 0.6759, 0.6558, 0.6759, 0.6863, 0.6172, 0.6863, 0.5586, 0.6558, 0.6172, 0.6558, 0.6172, 0.6863, 0.5586, 0.6863, 0.5, 0.6558, 0.5586, 0.6558, 0.5586, 0.6863, 0.5, 0.6863, 0.4414, 0.6558, 0.5, 0.6558, 0.5, 0.6863, 0.4414, 0.6863, 0.3828, 0.6558, 0.4414, 0.6558, 0.4414, 0.6863, 0.3828, 0.6863, 0.3241, 0.6558, 0.3828, 0.6558, 0.3828, 0.6863, 0.3241, 0.6863, 0.2655, 0.6558, 0.3241, 0.6558, 0.3241, 0.6863, 0.2655, 0.6863, 0.2069, 0.6558, 0.2655, 0.6558, 0.2655, 0.6863, 0.2069, 0.6863, 0.1483, 0.6558, 0.2069, 0.6558, 0.2069, 0.6863, 0.1483, 0.6863, 0.9103, 0.6558, 0.969, 0.6558, 0.969, 0.6863, 0.9103, 0.6863, 0.08966, 0.6558, 0.1483, 0.6558, 0.1483, 0.6863, 0.08966, 0.6863])
_uv.active_render = True
_uv = me_cylinder.uv_layers.new(name='UVMap ProjectView')
_uv.uv.foreach_set('vector', [0.9755, 0.5059, 0.9671, 0.5679, 0.9581, 0.5679, 0.9664, 0.5059, 0.9664, 0.5059, 0.9581, 0.5679, 0.9315, 0.5679, 0.9393, 0.5059, 0.9393, 0.5059, 0.9315, 0.5679, 0.8884, 0.5679, 0.8954, 0.5059, 0.8954, 0.5059, 0.8884, 0.5679, 0.8303, 0.5679, 0.8363, 0.5059, 0.8363, 0.5059, 0.8303, 0.5679, 0.7595, 0.5679, 0.7642, 0.5059, 0.7642, 0.5059, 0.7595, 0.5679, 0.6788, 0.5679, 0.682, 0.5059, 0.682, 0.5059, 0.6788, 0.5679, 0.5911, 0.5679, 0.5928, 0.5059, 0.5928, 0.5059, 0.5911, 0.5679, 0.5, 0.5679, 0.5, 0.5059, 0.5, 0.5059, 0.5, 0.5679, 0.4089, 0.5679, 0.4072, 0.5059, 0.4072, 0.5059, 0.4089, 0.5679, 0.3212, 0.5679, 0.318, 0.5059, 0.318, 0.5059, 0.3212, 0.5679, 0.2405, 0.5679, 0.2358, 0.5059, 0.2358, 0.5059, 0.2405, 0.5679, 0.1697, 0.5679, 0.1637, 0.5059, 0.1637, 0.5059, 0.1697, 0.5679, 0.1116, 0.5679, 0.1046, 0.5059, 0.1046, 0.5059, 0.1116, 0.5679, 0.06846, 0.5679, 0.06066, 0.5059, 0.06066, 0.5059, 0.06846, 0.5679, 0.04187, 0.5679, 0.0336, 0.5059, 0.0336, 0.5059, 0.04187, 0.5679, 0.0329, 0.5679, 0.02446, 0.5059, 0.3047, 0.1438, 0.1873, 0.1853, 0.1811, 0.1853, 0.3009, 0.1438, 0.1873, 0.1853, 0.1161, 0.2296, 0.1086, 0.2296, 0.1811, 0.1853, 0.1161, 0.2296, 0.07371, 0.2796, 0.06536, 0.2796, 0.1086, 0.2296, 0.07371, 0.2796, 0.04112, 0.3432, 0.03213, 0.3432, 0.06536, 0.2796, 0.04112, 0.3432, 0.03262, 0.3937, 0.02347, 0.3937, 0.03213, 0.3432, 0.03262, 0.3937, 0.0336, 0.5059, 0.02446, 0.5059, 0.02347, 0.3937, 0.316, 0.1438, 0.2054, 0.1853, 0.1873, 0.1853, 0.3047, 0.1438, 0.2054, 0.1853, 0.1384, 0.2296, 0.1161, 0.2296, 0.1873, 0.1853, 0.1384, 0.2296, 0.09845, 0.2796, 0.07371, 0.2796, 0.1161, 0.2296, 0.09845, 0.2796, 0.06774, 0.3432, 0.04112, 0.3432, 0.07371, 0.2796, 0.06774, 0.3432, 0.05974, 0.3937, 0.03262, 0.3937, 0.04112, 0.3432, 0.05974, 0.3937, 0.06066, 0.5059, 0.0336, 0.5059, 0.03262, 0.3937, 0.3344, 0.1438, 0.2349, 0.1853, 0.2054, 0.1853, 0.316, 0.1438, 0.2349, 0.1853, 0.1745, 0.2296, 0.1384, 0.2296, 0.2054, 0.1853, 0.1745, 0.2296, 0.1386, 0.2796, 0.09845, 0.2796, 0.1384, 0.2296, 0.1386, 0.2796, 0.111, 0.3432, 0.06774, 0.3432, 0.09845, 0.2796, 0.111, 0.3432, 0.1038, 0.3937, 0.05974, 0.3937, 0.06774, 0.3432, 0.1038, 0.3937, 0.1046, 0.5059, 0.06066, 0.5059, 0.05974, 0.3937, 0.3592, 0.1438, 0.2745, 0.1853, 0.2349, 0.1853, 0.3344, 0.1438, 0.2745, 0.1853, 0.2232, 0.2296, 0.1745, 0.2296, 0.2349, 0.1853, 0.2232, 0.2296, 0.1927, 0.2796, 0.1386, 0.2796, 0.1745, 0.2296, 0.1927, 0.2796, 0.1692, 0.3432, 0.111, 0.3432, 0.1386, 0.2796, 0.1692, 0.3432, 0.163, 0.3937, 0.1038, 0.3937, 0.111, 0.3432, 0.163, 0.3937, 0.1637, 0.5059, 0.1046, 0.5059, 0.1038, 0.3937, 0.3894, 0.1438, 0.3229, 0.1853, 0.2745, 0.1853, 0.3592, 0.1438, 0.3229, 0.1853, 0.2825, 0.2296, 0.2232, 0.2296, 0.2745, 0.1853, 0.2825, 0.2296, 0.2585, 0.2796, 0.1927, 0.2796, 0.2232, 0.2296, 0.2585, 0.2796, 0.2401, 0.3432, 0.1692, 0.3432, 0.1927, 0.2796, 0.2401, 0.3432, 0.2353, 0.3937, 0.163, 0.3937, 0.1692, 0.3432, 0.2353, 0.3937, 0.2358, 0.5059, 0.1637, 0.5059, 0.163, 0.3937, 0.4238, 0.1438, 0.378, 0.1853, 0.3229, 0.1853, 0.3894, 0.1438, 0.378, 0.1853, 0.3502, 0.2296, 0.2825, 0.2296, 0.3229, 0.1853, 0.3502, 0.2296, 0.3337, 0.2796, 0.2585, 0.2796, 0.2825, 0.2296, 0.3337, 0.2796, 0.321, 0.3432, 0.2401, 0.3432, 0.2585, 0.2796, 0.321, 0.3432, 0.3176, 0.3937, 0.2353, 0.3937, 0.2401, 0.3432, 0.3176, 0.3937, 0.318, 0.5059, 0.2358, 0.5059, 0.2353, 0.3937, 0.4612, 0.1438, 0.4378, 0.1853, 0.378, 0.1853, 0.4238, 0.1438, 0.4378, 0.1853, 0.4236, 0.2296, 0.3502, 0.2296, 0.378, 0.1853, 0.4236, 0.2296, 0.4152, 0.2796, 0.3337, 0.2796, 0.3502, 0.2296, 0.4152, 0.2796, 0.4087, 0.3432, 0.321, 0.3432, 0.3337, 0.2796, 0.4087, 0.3432, 0.407, 0.3937, 0.3176, 0.3937, 0.321, 0.3432, 0.407, 0.3937, 0.4072, 0.5059, 0.318, 0.5059, 0.3176, 0.3937, 0.5, 0.1438, 0.5, 0.1853, 0.4378, 0.1853, 0.4612, 0.1438, 0.5, 0.1853, 0.5, 0.2296, 0.4236, 0.2296, 0.4378, 0.1853, 0.5, 0.2296, 0.5, 0.2796, 0.4152, 0.2796, 0.4236, 0.2296, 0.5, 0.2796, 0.5, 0.3432, 0.4087, 0.3432, 0.4152, 0.2796, 0.5, 0.3432, 0.5, 0.3937, 0.407, 0.3937, 0.4087, 0.3432, 0.5, 0.3937, 0.5, 0.5059, 0.4072, 0.5059, 0.407, 0.3937, 0.5388, 0.1438, 0.5622, 0.1853, 0.5, 0.1853, 0.5, 0.1438, 0.5622, 0.1853, 0.5764, 0.2296, 0.5, 0.2296, 0.5, 0.1853, 0.5764, 0.2296, 0.5848, 0.2796, 0.5, 0.2796, 0.5, 0.2296, 0.5848, 0.2796, 0.5913, 0.3432, 0.5, 0.3432, 0.5, 0.2796, 0.5913, 0.3432, 0.593, 0.3937, 0.5, 0.3937, 0.5, 0.3432, 0.593, 0.3937, 0.5928, 0.5059, 0.5, 0.5059, 0.5, 0.3937, 0.5762, 0.1438, 0.622, 0.1853, 0.5622, 0.1853, 0.5388, 0.1438, 0.622, 0.1853, 0.6498, 0.2296, 0.5764, 0.2296, 0.5622, 0.1853, 0.6498, 0.2296, 0.6663, 0.2796, 0.5848, 0.2796, 0.5764, 0.2296, 0.6663, 0.2796, 0.679, 0.3432, 0.5913, 0.3432, 0.5848, 0.2796, 0.679, 0.3432, 0.6824, 0.3937, 0.593, 0.3937, 0.5913, 0.3432, 0.6824, 0.3937, 0.682, 0.5059, 0.5928, 0.5059, 0.593, 0.3937, 0.6106, 0.1438, 0.6771, 0.1853, 0.622, 0.1853, 0.5762, 0.1438, 0.6771, 0.1853, 0.7175, 0.2296, 0.6498, 0.2296, 0.622, 0.1853, 0.7175, 0.2296, 0.7415, 0.2796, 0.6663, 0.2796, 0.6498, 0.2296, 0.7415, 0.2796, 0.7599, 0.3432, 0.679, 0.3432, 0.6663, 0.2796, 0.7599, 0.3432, 0.7647, 0.3937, 0.6824, 0.3937, 0.679, 0.3432, 0.7647, 0.3937, 0.7642, 0.5059, 0.682, 0.5059, 0.6824, 0.3937, 0.6408, 0.1438, 0.7255, 0.1853, 0.6771, 0.1853, 0.6106, 0.1438, 0.7255, 0.1853, 0.7768, 0.2296, 0.7175, 0.2296, 0.6771, 0.1853, 0.7768, 0.2296, 0.8073, 0.2796, 0.7415, 0.2796, 0.7175, 0.2296, 0.8073, 0.2796, 0.8308, 0.3432, 0.7599, 0.3432, 0.7415, 0.2796, 0.8308, 0.3432, 0.837, 0.3937, 0.7647, 0.3937, 0.7599, 0.3432, 0.837, 0.3937, 0.8363, 0.5059, 0.7642, 0.5059, 0.7647, 0.3937, 0.6656, 0.1438, 0.7651, 0.1853, 0.7255, 0.1853, 0.6408, 0.1438, 0.7651, 0.1853, 0.8255, 0.2296, 0.7768, 0.2296, 0.7255, 0.1853, 0.8255, 0.2296, 0.8614, 0.2796, 0.8073, 0.2796, 0.7768, 0.2296, 0.8614, 0.2796, 0.889, 0.3432, 0.8308, 0.3432, 0.8073, 0.2796, 0.889, 0.3432, 0.8962, 0.3937, 0.837, 0.3937, 0.8308, 0.3432, 0.8962, 0.3937, 0.8954, 0.5059, 0.8363, 0.5059, 0.837, 0.3937, 0.684, 0.1438, 0.7946, 0.1853, 0.7651, 0.1853, 0.6656, 0.1438, 0.7946, 0.1853, 0.8616, 0.2296, 0.8255, 0.2296, 0.7651, 0.1853, 0.8616, 0.2296, 0.9016, 0.2796, 0.8614, 0.2796, 0.8255, 0.2296, 0.9016, 0.2796, 0.9323, 0.3432, 0.889, 0.3432, 0.8614, 0.2796, 0.9323, 0.3432, 0.9403, 0.3937, 0.8962, 0.3937, 0.889, 0.3432, 0.9403, 0.3937, 0.9393, 0.5059, 0.8954, 0.5059, 0.8962, 0.3937, 0.6953, 0.1438, 0.8127, 0.1853, 0.7946, 0.1853, 0.684, 0.1438, 0.8127, 0.1853, 0.8839, 0.2296, 0.8616, 0.2296, 0.7946, 0.1853, 0.8839, 0.2296, 0.9263, 0.2796, 0.9016, 0.2796, 0.8616, 0.2296, 0.9263, 0.2796, 0.9589, 0.3432, 0.9323, 0.3432, 0.9016, 0.2796, 0.9589, 0.3432, 0.9674, 0.3937, 0.9403, 0.3937, 0.9323, 0.3432, 0.9674, 0.3937, 0.9664, 0.5059, 0.9393, 0.5059, 0.9403, 0.3937, 0.6991, 0.1438, 0.8189, 0.1853, 0.8127, 0.1853, 0.6953, 0.1438, 0.8189, 0.1853, 0.8914, 0.2296, 0.8839, 0.2296, 0.8127, 0.1853, 0.8914, 0.2296, 0.9346, 0.2796, 0.9263, 0.2796, 0.8839, 0.2296, 0.9346, 0.2796, 0.9679, 0.3432, 0.9589, 0.3432, 0.9263, 0.2796, 0.9679, 0.3432, 0.9765, 0.3937, 0.9674, 0.3937, 0.9589, 0.3432, 0.9765, 0.3937, 0.9755, 0.5059, 0.9664, 0.5059, 0.9674, 0.3937, 0.6788, 0.5679, 0.7595, 0.5679, 0.7515, 0.6318, 0.6732, 0.6318, 0.04187, 0.5679, 0.06846, 0.5679, 0.08177, 0.6318, 0.056, 0.6318, 0.9315, 0.5679, 0.9581, 0.5679, 0.944, 0.6318, 0.9182, 0.6318, 0.2405, 0.5679, 0.3212, 0.5679, 0.3268, 0.6318, 0.2485, 0.6318, 0.5911, 0.5679, 0.6788, 0.5679, 0.6732, 0.6318, 0.5883, 0.6318, 0.0329, 0.5679, 0.04187, 0.5679, 0.056, 0.6318, 0.04731, 0.6318, 0.8884, 0.5679, 0.9315, 0.5679, 0.9182, 0.6318, 0.8764, 0.6318, 0.1697, 0.5679, 0.2405, 0.5679, 0.2485, 0.6318, 0.1799, 0.6318, 0.5, 0.5679, 0.5911, 0.5679, 0.5883, 0.6318, 0.5, 0.6318, 0.8303, 0.5679, 0.8884, 0.5679, 0.8764, 0.6318, 0.8201, 0.6318, 0.1116, 0.5679, 0.1697, 0.5679, 0.1799, 0.6318, 0.1236, 0.6318, 0.4089, 0.5679, 0.5, 0.5679, 0.5, 0.6318, 0.4117, 0.6318, 0.7595, 0.5679, 0.8303, 0.5679, 0.8201, 0.6318, 0.7515, 0.6318, 0.06846, 0.5679, 0.1116, 0.5679, 0.1236, 0.6318, 0.08177, 0.6318, 0.9581, 0.5679, 0.9671, 0.5679, 0.9527, 0.6318, 0.944, 0.6318, 0.3212, 0.5679, 0.4089, 0.5679, 0.4117, 0.6318, 0.3268, 0.6318, 0.3268, 0.6318, 0.4117, 0.6318, 0.4154, 0.6969, 0.3341, 0.6969, 0.2485, 0.6318, 0.3268, 0.6318, 0.3341, 0.6969, 0.2591, 0.6969, 0.1799, 0.6318, 0.2485, 0.6318, 0.2591, 0.6969, 0.1934, 0.6969, 0.1236, 0.6318, 0.1799, 0.6318, 0.1934, 0.6969, 0.1394, 0.6969, 0.08177, 0.6318, 0.1236, 0.6318, 0.1394, 0.6969, 0.09937, 0.6969, 0.944, 0.6318, 0.9527, 0.6318, 0.9336, 0.6969, 0.9253, 0.6969, 0.056, 0.6318, 0.08177, 0.6318, 0.09937, 0.6969, 0.0747, 0.6969, 0.9182, 0.6318, 0.944, 0.6318, 0.9253, 0.6969, 0.9006, 0.6969, 0.04731, 0.6318, 0.056, 0.6318, 0.0747, 0.6969, 0.06637, 0.6969, 0.8764, 0.6318, 0.9182, 0.6318, 0.9006, 0.6969, 0.8606, 0.6969, 0.8201, 0.6318, 0.8764, 0.6318, 0.8606, 0.6969, 0.8066, 0.6969, 0.7515, 0.6318, 0.8201, 0.6318, 0.8066, 0.6969, 0.7409, 0.6969, 0.6732, 0.6318, 0.7515, 0.6318, 0.7409, 0.6969, 0.6659, 0.6969, 0.5883, 0.6318, 0.6732, 0.6318, 0.6659, 0.6969, 0.5846, 0.6969, 0.5, 0.6318, 0.5883, 0.6318, 0.5846, 0.6969, 0.5, 0.6969, 0.4117, 0.6318, 0.5, 0.6318, 0.5, 0.6969, 0.4154, 0.6969, 0.8854, 0.7399, 0.9091, 0.7399, 0.8689, 0.7813, 0.8475, 0.7813, 0.1394, 0.6969, 0.1934, 0.6969, 0.205, 0.7399, 0.1532, 0.7399, 0.09937, 0.6969, 0.1394, 0.6969, 0.1532, 0.7399, 0.1146, 0.7399, 0.9253, 0.6969, 0.9336, 0.6969, 0.9171, 0.7399, 0.9091, 0.7399, 0.0747, 0.6969, 0.09937, 0.6969, 0.1146, 0.7399, 0.09087, 0.7399, 0.9006, 0.6969, 0.9253, 0.6969, 0.9091, 0.7399, 0.8854, 0.7399, 0.06637, 0.6969, 0.0747, 0.6969, 0.09087, 0.7399, 0.08286, 0.7399, 0.8606, 0.6969, 0.9006, 0.6969, 0.8854, 0.7399, 0.8468, 0.7399, 0.8066, 0.6969, 0.8606, 0.6969, 0.8468, 0.7399, 0.795, 0.7399, 0.7409, 0.6969, 0.8066, 0.6969, 0.795, 0.7399, 0.7318, 0.7399, 0.6659, 0.6969, 0.7409, 0.6969, 0.7318, 0.7399, 0.6596, 0.7399, 0.5846, 0.6969, 0.6659, 0.6969, 0.6596, 0.7399, 0.5814, 0.7399, 0.5, 0.6969, 0.5846, 0.6969, 0.5814, 0.7399, 0.5, 0.7399, 0.4154, 0.6969, 0.5, 0.6969, 0.5, 0.7399, 0.4186, 0.7399, 0.3341, 0.6969, 0.4154, 0.6969, 0.4186, 0.7399, 0.3404, 0.7399, 0.2591, 0.6969, 0.3341, 0.6969, 0.3404, 0.7399, 0.2682, 0.7399, 0.1934, 0.6969, 0.2591, 0.6969, 0.2682, 0.7399, 0.205, 0.7399, 0.08286, 0.7399, 0.09087, 0.7399, 0.1311, 0.7813, 0.1239, 0.7813, 0.8468, 0.7399, 0.8854, 0.7399, 0.8475, 0.7813, 0.8127, 0.7813, 0.795, 0.7399, 0.8468, 0.7399, 0.8127, 0.7813, 0.766, 0.7813, 0.7318, 0.7399, 0.795, 0.7399, 0.766, 0.7813, 0.709, 0.7813, 0.6596, 0.7399, 0.7318, 0.7399, 0.709, 0.7813, 0.6439, 0.7813, 0.5814, 0.7399, 0.6596, 0.7399, 0.6439, 0.7813, 0.5734, 0.7813, 0.5, 0.7399, 0.5814, 0.7399, 0.5734, 0.7813, 0.5, 0.7813, 0.4186, 0.7399, 0.5, 0.7399, 0.5, 0.7813, 0.4266, 0.7813, 0.3404, 0.7399, 0.4186, 0.7399, 0.4266, 0.7813, 0.3561, 0.7813, 0.2682, 0.7399, 0.3404, 0.7399, 0.3561, 0.7813, 0.291, 0.7813, 0.205, 0.7399, 0.2682, 0.7399, 0.291, 0.7813, 0.234, 0.7813, 0.1532, 0.7399, 0.205, 0.7399, 0.234, 0.7813, 0.1873, 0.7813, 0.1146, 0.7399, 0.1532, 0.7399, 0.1873, 0.7813, 0.1525, 0.7813, 0.9091, 0.7399, 0.9171, 0.7399, 0.8761, 0.7813, 0.8689, 0.7813, 0.09087, 0.7399, 0.1146, 0.7399, 0.1525, 0.7813, 0.1311, 0.7813])
me_cylinder.update()

# ---- objects
ob_light = bpy.data.objects.new('Light', light_light)
ob_camera = bpy.data.objects.new('Camera', cam_camera)
ob_empty = bpy.data.objects.new('Empty', None)
ob_cylinder = bpy.data.objects.new('Cylinder', me_cylinder)

# ---- transforms, parenting, visibility, modifiers, constraints
ob_light.location = (4.076, 1.005, 5.904)
ob_light.rotation_euler = (0.6503, 0.05522, 1.866)
ob_light.lock_rotations_4d = False
ob_light.empty_display_type = 'ARROWS'
ob_light.color = (0.0, 0.0, 0.0, 0.0)
ob_light.lineart.crease_threshold = 0.0
ob_camera.location = (7.359, -6.926, 4.958)
ob_camera.rotation_euler = (1.109, 0.0, 0.8149)
ob_camera.lock_rotations_4d = False
ob_camera.empty_display_type = 'ARROWS'
ob_camera.color = (0.0, 0.0, 0.0, 0.0)
ob_camera.display_type = 'WIRE'
ob_camera.lineart.crease_threshold = 0.0
ob_empty.location = (-0.06526, 0.0, 0.0)
ob_empty.rotation_euler = (1.571, 0.0, 0.0)
ob_empty.empty_display_type = 'IMAGE'
ob_empty.empty_display_size = 5.0
ob_cylinder.location = (0.0, 0.0, 0.0)
ob_cylinder.scale = (1.744, 1.744, 1.744)
_m = ob_cylinder.modifiers.new('Smooth by Angle', 'NODES')
_m.node_group = ng_smooth_by_angle
_m.use_pin_to_last = True
_m.show_group_selector = False

# ---- collection membership
col_collection.objects.link(ob_light)
col_collection.objects.link(ob_camera)
col_collection.objects.link(ob_empty)
col_collection.objects.link(ob_cylinder)

# ---- scene / render settings (as saved in the file)
scene.camera = ob_camera
scene.frame_start = 1; scene.frame_end = 250; scene.frame_set(1)
scene.render.engine = 'BLENDER_EEVEE_NEXT'
bpy.context.view_layer.update()

